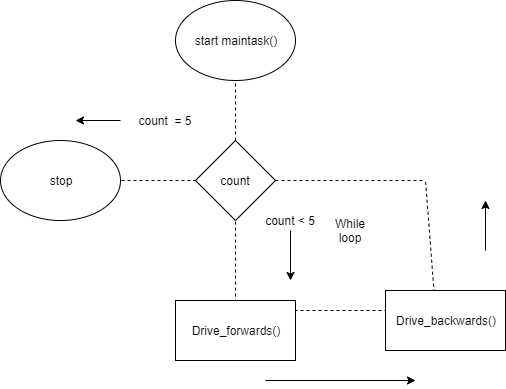

The diagram above was exported from draw.io. Its source (the exported page's mxGraphModel, read from the mxfile embedded in the PNG):
<mxGraphModel dx="609" dy="784" grid="1" gridSize="10" guides="1" tooltips="1" connect="1" arrows="1" fold="1" page="1" pageScale="1" pageWidth="850" pageHeight="1100" math="0" shadow="0">
  <root>
    <mxCell id="0" />
    <mxCell id="1" parent="0" />
    <mxCell id="VGe1Kka7Psm2HHswqXYu-2" value="" style="rhombus;whiteSpace=wrap;html=1;" parent="1" vertex="1">
      <mxGeometry x="370" y="230" width="80" height="80" as="geometry" />
    </mxCell>
    <mxCell id="VGe1Kka7Psm2HHswqXYu-8" value="" style="endArrow=none;dashed=1;html=1;entryX=0.5;entryY=1;entryDx=0;entryDy=0;" parent="1" target="VGe1Kka7Psm2HHswqXYu-2" edge="1">
      <mxGeometry width="50" height="50" relative="1" as="geometry">
        <mxPoint x="610" y="400" as="sourcePoint" />
        <mxPoint x="240" y="390" as="targetPoint" />
        <Array as="points">
          <mxPoint x="410" y="400" />
        </Array>
      </mxGeometry>
    </mxCell>
    <mxCell id="VGe1Kka7Psm2HHswqXYu-9" value="" style="endArrow=none;dashed=1;html=1;" parent="1" edge="1">
      <mxGeometry width="50" height="50" relative="1" as="geometry">
        <mxPoint x="610" y="400" as="sourcePoint" />
        <mxPoint x="600" y="270" as="targetPoint" />
      </mxGeometry>
    </mxCell>
    <mxCell id="VGe1Kka7Psm2HHswqXYu-10" value="Stop" style="text;html=1;strokeColor=none;fillColor=none;align=center;verticalAlign=middle;whiteSpace=wrap;rounded=0;" parent="1" vertex="1">
      <mxGeometry x="210" y="260" width="40" height="20" as="geometry" />
    </mxCell>
    <mxCell id="VGe1Kka7Psm2HHswqXYu-14" value="" style="endArrow=none;dashed=1;html=1;entryX=0;entryY=0.5;entryDx=0;entryDy=0;exitX=1;exitY=0.5;exitDx=0;exitDy=0;" parent="1" target="VGe1Kka7Psm2HHswqXYu-2" edge="1">
      <mxGeometry width="50" height="50" relative="1" as="geometry">
        <mxPoint x="290" y="270" as="sourcePoint" />
        <mxPoint x="240" y="420" as="targetPoint" />
        <Array as="points" />
      </mxGeometry>
    </mxCell>
    <mxCell id="VGe1Kka7Psm2HHswqXYu-15" value="" style="endArrow=none;dashed=1;html=1;entryX=0.5;entryY=1;entryDx=0;entryDy=0;exitX=0.5;exitY=0;exitDx=0;exitDy=0;" parent="1" source="VGe1Kka7Psm2HHswqXYu-2" target="RPTPe_ESOhFK_4udZZ1r-5" edge="1">
      <mxGeometry width="50" height="50" relative="1" as="geometry">
        <mxPoint x="190" y="470" as="sourcePoint" />
        <mxPoint x="420" y="170" as="targetPoint" />
      </mxGeometry>
    </mxCell>
    <mxCell id="VGe1Kka7Psm2HHswqXYu-16" value="" style="endArrow=none;dashed=1;html=1;exitX=1;exitY=0.5;exitDx=0;exitDy=0;" parent="1" source="VGe1Kka7Psm2HHswqXYu-2" edge="1">
      <mxGeometry width="50" height="50" relative="1" as="geometry">
        <mxPoint x="480" y="140" as="sourcePoint" />
        <mxPoint x="600" y="270" as="targetPoint" />
      </mxGeometry>
    </mxCell>
    <mxCell id="VGe1Kka7Psm2HHswqXYu-17" value="count" style="text;html=1;strokeColor=none;fillColor=none;align=center;verticalAlign=middle;whiteSpace=wrap;rounded=0;" parent="1" vertex="1">
      <mxGeometry x="390" y="260" width="40" height="20" as="geometry" />
    </mxCell>
    <mxCell id="VGe1Kka7Psm2HHswqXYu-25" style="edgeStyle=orthogonalEdgeStyle;rounded=0;orthogonalLoop=1;jettySize=auto;html=1;" parent="1" source="VGe1Kka7Psm2HHswqXYu-19" edge="1">
      <mxGeometry relative="1" as="geometry">
        <mxPoint x="250" y="210" as="targetPoint" />
      </mxGeometry>
    </mxCell>
    <mxCell id="VGe1Kka7Psm2HHswqXYu-19" value="count&amp;nbsp; = 5" style="text;html=1;strokeColor=none;fillColor=none;align=center;verticalAlign=middle;whiteSpace=wrap;rounded=0;" parent="1" vertex="1">
      <mxGeometry x="295" y="195" width="90" height="30" as="geometry" />
    </mxCell>
    <mxCell id="VGe1Kka7Psm2HHswqXYu-26" style="edgeStyle=orthogonalEdgeStyle;rounded=0;orthogonalLoop=1;jettySize=auto;html=1;" parent="1" source="VGe1Kka7Psm2HHswqXYu-23" edge="1">
      <mxGeometry relative="1" as="geometry">
        <mxPoint x="465" y="370" as="targetPoint" />
      </mxGeometry>
    </mxCell>
    <mxCell id="VGe1Kka7Psm2HHswqXYu-23" value="count &amp;lt; 5" style="text;html=1;strokeColor=none;fillColor=none;align=center;verticalAlign=middle;whiteSpace=wrap;rounded=0;" parent="1" vertex="1">
      <mxGeometry x="425" y="300" width="80" height="20" as="geometry" />
    </mxCell>
    <mxCell id="VGe1Kka7Psm2HHswqXYu-29" value="While loop" style="text;html=1;strokeColor=none;fillColor=none;align=center;verticalAlign=middle;whiteSpace=wrap;rounded=0;" parent="1" vertex="1">
      <mxGeometry x="505" y="310" width="40" height="20" as="geometry" />
    </mxCell>
    <mxCell id="VGe1Kka7Psm2HHswqXYu-30" value="" style="endArrow=classic;html=1;" parent="1" edge="1">
      <mxGeometry width="50" height="50" relative="1" as="geometry">
        <mxPoint x="440" y="470" as="sourcePoint" />
        <mxPoint x="590" y="470" as="targetPoint" />
      </mxGeometry>
    </mxCell>
    <mxCell id="VGe1Kka7Psm2HHswqXYu-31" value="" style="endArrow=classic;html=1;" parent="1" edge="1">
      <mxGeometry width="50" height="50" relative="1" as="geometry">
        <mxPoint x="660" y="340" as="sourcePoint" />
        <mxPoint x="660" y="290" as="targetPoint" />
      </mxGeometry>
    </mxCell>
    <mxCell id="RPTPe_ESOhFK_4udZZ1r-1" value="Drive_forwards()" style="rounded=0;whiteSpace=wrap;html=1;" vertex="1" parent="1">
      <mxGeometry x="350" y="390" width="120" height="60" as="geometry" />
    </mxCell>
    <mxCell id="RPTPe_ESOhFK_4udZZ1r-4" value="Drive_backwards()" style="rounded=0;whiteSpace=wrap;html=1;" vertex="1" parent="1">
      <mxGeometry x="560" y="380" width="120" height="60" as="geometry" />
    </mxCell>
    <mxCell id="RPTPe_ESOhFK_4udZZ1r-5" value="start maintask()" style="ellipse;whiteSpace=wrap;html=1;" vertex="1" parent="1">
      <mxGeometry x="350" y="90" width="120" height="80" as="geometry" />
    </mxCell>
    <mxCell id="RPTPe_ESOhFK_4udZZ1r-7" value="stop" style="ellipse;whiteSpace=wrap;html=1;" vertex="1" parent="1">
      <mxGeometry x="175" y="230" width="120" height="80" as="geometry" />
    </mxCell>
  </root>
</mxGraphModel>